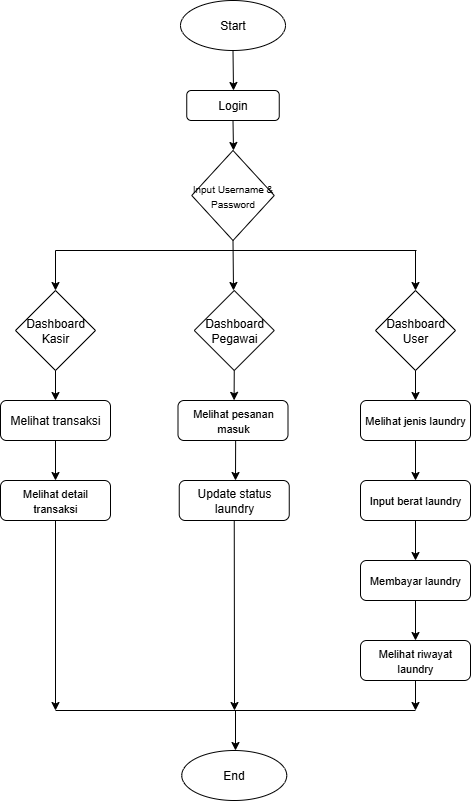

The diagram above was exported from draw.io. Its source (the exported page's mxGraphModel, read from the mxfile embedded in the PNG):
<mxGraphModel dx="1737" dy="1013" grid="1" gridSize="10" guides="1" tooltips="1" connect="1" arrows="1" fold="1" page="1" pageScale="1" pageWidth="850" pageHeight="1100" math="0" shadow="0">
  <root>
    <mxCell id="0" />
    <mxCell id="1" parent="0" />
    <mxCell id="uhYAnwuDuvy_OQihDCxf-2" value="Start" style="ellipse;whiteSpace=wrap;html=1;" vertex="1" parent="1">
      <mxGeometry x="365" y="30" width="105" height="50" as="geometry" />
    </mxCell>
    <mxCell id="uhYAnwuDuvy_OQihDCxf-3" value="" style="endArrow=classic;html=1;rounded=0;exitX=0.5;exitY=1;exitDx=0;exitDy=0;" edge="1" parent="1" source="uhYAnwuDuvy_OQihDCxf-2">
      <mxGeometry width="50" height="50" relative="1" as="geometry">
        <mxPoint x="420" y="230" as="sourcePoint" />
        <mxPoint x="418" y="120" as="targetPoint" />
      </mxGeometry>
    </mxCell>
    <mxCell id="uhYAnwuDuvy_OQihDCxf-4" value="Login" style="rounded=1;whiteSpace=wrap;html=1;" vertex="1" parent="1">
      <mxGeometry x="371.25" y="120" width="92.5" height="30" as="geometry" />
    </mxCell>
    <mxCell id="uhYAnwuDuvy_OQihDCxf-5" value="" style="endArrow=classic;html=1;rounded=0;exitX=0.5;exitY=1;exitDx=0;exitDy=0;" edge="1" parent="1" source="uhYAnwuDuvy_OQihDCxf-4">
      <mxGeometry width="50" height="50" relative="1" as="geometry">
        <mxPoint x="401" y="270" as="sourcePoint" />
        <mxPoint x="418" y="180" as="targetPoint" />
      </mxGeometry>
    </mxCell>
    <mxCell id="uhYAnwuDuvy_OQihDCxf-6" value="&lt;font style=&quot;font-size: 10px;&quot;&gt;Input Username &amp;amp; Password&lt;/font&gt;" style="rhombus;whiteSpace=wrap;html=1;align=center;" vertex="1" parent="1">
      <mxGeometry x="376.25" y="180" width="82.5" height="90" as="geometry" />
    </mxCell>
    <mxCell id="uhYAnwuDuvy_OQihDCxf-7" value="" style="endArrow=classic;html=1;rounded=0;exitX=0.5;exitY=1;exitDx=0;exitDy=0;" edge="1" parent="1" source="uhYAnwuDuvy_OQihDCxf-6">
      <mxGeometry width="50" height="50" relative="1" as="geometry">
        <mxPoint x="410" y="280" as="sourcePoint" />
        <mxPoint x="418" y="320" as="targetPoint" />
      </mxGeometry>
    </mxCell>
    <mxCell id="uhYAnwuDuvy_OQihDCxf-8" value="" style="endArrow=none;html=1;rounded=0;" edge="1" parent="1">
      <mxGeometry width="50" height="50" relative="1" as="geometry">
        <mxPoint x="240" y="280" as="sourcePoint" />
        <mxPoint x="601.000010172526" y="280" as="targetPoint" />
      </mxGeometry>
    </mxCell>
    <mxCell id="uhYAnwuDuvy_OQihDCxf-9" value="" style="endArrow=classic;html=1;rounded=0;" edge="1" parent="1">
      <mxGeometry width="50" height="50" relative="1" as="geometry">
        <mxPoint x="240" y="280" as="sourcePoint" />
        <mxPoint x="240" y="320" as="targetPoint" />
      </mxGeometry>
    </mxCell>
    <mxCell id="uhYAnwuDuvy_OQihDCxf-10" value="" style="endArrow=classic;html=1;rounded=0;" edge="1" parent="1">
      <mxGeometry width="50" height="50" relative="1" as="geometry">
        <mxPoint x="600" y="280" as="sourcePoint" />
        <mxPoint x="600" y="320" as="targetPoint" />
      </mxGeometry>
    </mxCell>
    <mxCell id="uhYAnwuDuvy_OQihDCxf-11" value="Dashboard Kasir" style="rhombus;whiteSpace=wrap;html=1;" vertex="1" parent="1">
      <mxGeometry x="200" y="320" width="80" height="80" as="geometry" />
    </mxCell>
    <mxCell id="uhYAnwuDuvy_OQihDCxf-12" value="Dashboard Pegawai" style="rhombus;whiteSpace=wrap;html=1;" vertex="1" parent="1">
      <mxGeometry x="378.75" y="320" width="80" height="80" as="geometry" />
    </mxCell>
    <mxCell id="uhYAnwuDuvy_OQihDCxf-13" value="Dashboard User" style="rhombus;whiteSpace=wrap;html=1;" vertex="1" parent="1">
      <mxGeometry x="560" y="320" width="80" height="80" as="geometry" />
    </mxCell>
    <mxCell id="uhYAnwuDuvy_OQihDCxf-14" value="" style="endArrow=classic;html=1;rounded=0;exitX=0.5;exitY=1;exitDx=0;exitDy=0;" edge="1" parent="1" source="uhYAnwuDuvy_OQihDCxf-11">
      <mxGeometry width="50" height="50" relative="1" as="geometry">
        <mxPoint x="240" y="420" as="sourcePoint" />
        <mxPoint x="240" y="430" as="targetPoint" />
      </mxGeometry>
    </mxCell>
    <mxCell id="uhYAnwuDuvy_OQihDCxf-15" value="" style="endArrow=classic;html=1;rounded=0;exitX=0.5;exitY=1;exitDx=0;exitDy=0;entryX=0.51;entryY=-0.003;entryDx=0;entryDy=0;entryPerimeter=0;" edge="1" parent="1" source="uhYAnwuDuvy_OQihDCxf-12" target="uhYAnwuDuvy_OQihDCxf-25">
      <mxGeometry width="50" height="50" relative="1" as="geometry">
        <mxPoint x="420" y="420" as="sourcePoint" />
        <mxPoint x="400" y="420" as="targetPoint" />
      </mxGeometry>
    </mxCell>
    <mxCell id="uhYAnwuDuvy_OQihDCxf-16" value="" style="endArrow=classic;html=1;rounded=0;exitX=0.5;exitY=1;exitDx=0;exitDy=0;" edge="1" parent="1" source="uhYAnwuDuvy_OQihDCxf-13">
      <mxGeometry width="50" height="50" relative="1" as="geometry">
        <mxPoint x="600" y="410" as="sourcePoint" />
        <mxPoint x="600" y="430" as="targetPoint" />
      </mxGeometry>
    </mxCell>
    <mxCell id="uhYAnwuDuvy_OQihDCxf-17" value="Melihat transaksi" style="rounded=1;whiteSpace=wrap;html=1;" vertex="1" parent="1">
      <mxGeometry x="185" y="430" width="110" height="40" as="geometry" />
    </mxCell>
    <mxCell id="uhYAnwuDuvy_OQihDCxf-19" value="" style="endArrow=classic;html=1;rounded=0;exitX=0.5;exitY=1;exitDx=0;exitDy=0;" edge="1" parent="1" source="uhYAnwuDuvy_OQihDCxf-17">
      <mxGeometry width="50" height="50" relative="1" as="geometry">
        <mxPoint x="240" y="490" as="sourcePoint" />
        <mxPoint x="240" y="510" as="targetPoint" />
      </mxGeometry>
    </mxCell>
    <mxCell id="uhYAnwuDuvy_OQihDCxf-20" value="" style="endArrow=classic;html=1;rounded=0;exitX=0.524;exitY=1.012;exitDx=0;exitDy=0;exitPerimeter=0;" edge="1" parent="1" source="uhYAnwuDuvy_OQihDCxf-25">
      <mxGeometry width="50" height="50" relative="1" as="geometry">
        <mxPoint x="410" y="500" as="sourcePoint" />
        <mxPoint x="420" y="510" as="targetPoint" />
      </mxGeometry>
    </mxCell>
    <mxCell id="uhYAnwuDuvy_OQihDCxf-22" value="" style="endArrow=classic;html=1;rounded=0;exitX=0.5;exitY=1;exitDx=0;exitDy=0;" edge="1" parent="1" source="uhYAnwuDuvy_OQihDCxf-30">
      <mxGeometry width="50" height="50" relative="1" as="geometry">
        <mxPoint x="410" y="650" as="sourcePoint" />
        <mxPoint x="600" y="670" as="targetPoint" />
      </mxGeometry>
    </mxCell>
    <mxCell id="uhYAnwuDuvy_OQihDCxf-23" value="" style="endArrow=classic;html=1;rounded=0;exitX=0.5;exitY=1;exitDx=0;exitDy=0;" edge="1" parent="1" source="uhYAnwuDuvy_OQihDCxf-26">
      <mxGeometry width="50" height="50" relative="1" as="geometry">
        <mxPoint x="600" y="500" as="sourcePoint" />
        <mxPoint x="600" y="510" as="targetPoint" />
      </mxGeometry>
    </mxCell>
    <mxCell id="uhYAnwuDuvy_OQihDCxf-24" value="" style="endArrow=classic;html=1;rounded=0;exitX=0.5;exitY=1;exitDx=0;exitDy=0;" edge="1" parent="1" source="uhYAnwuDuvy_OQihDCxf-28">
      <mxGeometry width="50" height="50" relative="1" as="geometry">
        <mxPoint x="590" y="650" as="sourcePoint" />
        <mxPoint x="600" y="590" as="targetPoint" />
      </mxGeometry>
    </mxCell>
    <mxCell id="uhYAnwuDuvy_OQihDCxf-25" value="&lt;font style=&quot;font-size: 11px;&quot;&gt;Melihat pesanan masuk&lt;/font&gt;" style="rounded=1;whiteSpace=wrap;html=1;" vertex="1" parent="1">
      <mxGeometry x="362.5" y="430" width="110" height="40" as="geometry" />
    </mxCell>
    <mxCell id="uhYAnwuDuvy_OQihDCxf-26" value="&lt;font style=&quot;font-size: 11px;&quot;&gt;Melihat jenis laundry&lt;/font&gt;" style="rounded=1;whiteSpace=wrap;html=1;" vertex="1" parent="1">
      <mxGeometry x="545" y="430" width="110" height="40" as="geometry" />
    </mxCell>
    <mxCell id="uhYAnwuDuvy_OQihDCxf-27" value="&lt;font style=&quot;font-size: 11px;&quot;&gt;Melihat detail transaksi&lt;/font&gt;" style="rounded=1;whiteSpace=wrap;html=1;" vertex="1" parent="1">
      <mxGeometry x="185" y="510" width="110" height="40" as="geometry" />
    </mxCell>
    <mxCell id="uhYAnwuDuvy_OQihDCxf-28" value="&lt;span style=&quot;font-size: 11px;&quot;&gt;Input berat laundry&lt;/span&gt;" style="rounded=1;whiteSpace=wrap;html=1;" vertex="1" parent="1">
      <mxGeometry x="545" y="510" width="110" height="40" as="geometry" />
    </mxCell>
    <mxCell id="uhYAnwuDuvy_OQihDCxf-29" value="Update status laundry" style="rounded=1;whiteSpace=wrap;html=1;" vertex="1" parent="1">
      <mxGeometry x="363.75" y="510" width="110" height="40" as="geometry" />
    </mxCell>
    <mxCell id="uhYAnwuDuvy_OQihDCxf-30" value="&lt;font style=&quot;font-size: 11px;&quot;&gt;Membayar laundry&lt;/font&gt;" style="rounded=1;whiteSpace=wrap;html=1;" vertex="1" parent="1">
      <mxGeometry x="545" y="590" width="110" height="40" as="geometry" />
    </mxCell>
    <mxCell id="uhYAnwuDuvy_OQihDCxf-31" value="&lt;font style=&quot;font-size: 11px;&quot;&gt;Melihat riwayat laundry&lt;/font&gt;" style="rounded=1;whiteSpace=wrap;html=1;" vertex="1" parent="1">
      <mxGeometry x="545" y="670" width="110" height="40" as="geometry" />
    </mxCell>
    <mxCell id="uhYAnwuDuvy_OQihDCxf-32" value="" style="endArrow=none;html=1;rounded=0;" edge="1" parent="1">
      <mxGeometry width="50" height="50" relative="1" as="geometry">
        <mxPoint x="240" y="740" as="sourcePoint" />
        <mxPoint x="600" y="740" as="targetPoint" />
      </mxGeometry>
    </mxCell>
    <mxCell id="uhYAnwuDuvy_OQihDCxf-33" value="" style="endArrow=classic;html=1;rounded=0;exitX=0.5;exitY=1;exitDx=0;exitDy=0;" edge="1" parent="1" source="uhYAnwuDuvy_OQihDCxf-27">
      <mxGeometry width="50" height="50" relative="1" as="geometry">
        <mxPoint x="240" y="740" as="sourcePoint" />
        <mxPoint x="240" y="740" as="targetPoint" />
      </mxGeometry>
    </mxCell>
    <mxCell id="uhYAnwuDuvy_OQihDCxf-34" value="" style="endArrow=classic;html=1;rounded=0;exitX=0.5;exitY=1;exitDx=0;exitDy=0;" edge="1" parent="1" source="uhYAnwuDuvy_OQihDCxf-29">
      <mxGeometry width="50" height="50" relative="1" as="geometry">
        <mxPoint x="420" y="740" as="sourcePoint" />
        <mxPoint x="419" y="740" as="targetPoint" />
      </mxGeometry>
    </mxCell>
    <mxCell id="uhYAnwuDuvy_OQihDCxf-35" value="" style="endArrow=classic;html=1;rounded=0;exitX=0.5;exitY=1;exitDx=0;exitDy=0;" edge="1" parent="1" source="uhYAnwuDuvy_OQihDCxf-31">
      <mxGeometry width="50" height="50" relative="1" as="geometry">
        <mxPoint x="610" y="740" as="sourcePoint" />
        <mxPoint x="600" y="740" as="targetPoint" />
      </mxGeometry>
    </mxCell>
    <mxCell id="uhYAnwuDuvy_OQihDCxf-36" value="" style="endArrow=classic;html=1;rounded=0;" edge="1" parent="1">
      <mxGeometry width="50" height="50" relative="1" as="geometry">
        <mxPoint x="420" y="740" as="sourcePoint" />
        <mxPoint x="420" y="780" as="targetPoint" />
      </mxGeometry>
    </mxCell>
    <mxCell id="uhYAnwuDuvy_OQihDCxf-37" value="End" style="ellipse;whiteSpace=wrap;html=1;" vertex="1" parent="1">
      <mxGeometry x="366.25" y="780" width="105" height="50" as="geometry" />
    </mxCell>
  </root>
</mxGraphModel>